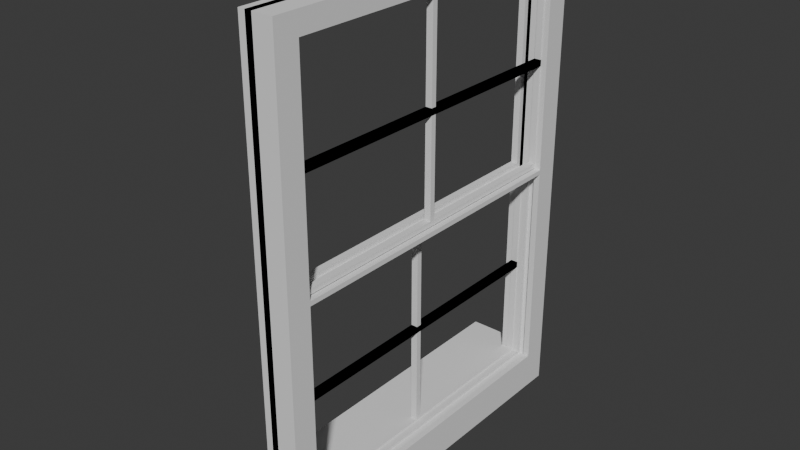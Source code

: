 # Source: Window_cubic.blend  (saved by Blender 4.1.23; exported with 4.5.12 LTS)
import bpy
from mathutils import Matrix  # noqa: F401  (used for matrix-valued properties, if any)

bpy.ops.wm.read_factory_settings(use_empty=True)
scene = bpy.context.scene
scene.name = 'Scene'

# ---- collections
col_collection = bpy.data.collections.new('Collection'); scene.collection.children.link(col_collection)

# ---- world
world_world = bpy.data.worlds.new('World'); scene.world = world_world
world_world.use_nodes = True; world_world.node_tree.nodes.clear()
_N = world_world.node_tree.nodes; _L = world_world.node_tree.links
n0 = _N.new('ShaderNodeOutputWorld'); n0.name = 'World Output'; n0.location = (300, 300)
n1 = _N.new('ShaderNodeBackground'); n1.name = 'Background'; n1.location = (10, 300)
n1.inputs[0].default_value = (0.05088, 0.05088, 0.05088, 1.0)
_L.new(n1.outputs[0], n0.inputs[0])
n0.is_active_output = True
world_world.color = (0.05088, 0.05088, 0.05088)
world_world.use_sun_shadow = False
world_world.sun_shadow_jitter_overblur = 0.0

# ---- meshes
me_cube_001 = bpy.data.meshes.new('Cube.001')
me_cube_001.from_pydata([(-0.06024, -2.911, -0.06024), (-0.06024, -2.911, 0.06024), (-0.06024, 2.911, -0.06024), (-0.06024, 2.911, 0.06024), (0.06024, -2.911, -0.06024), (0.06024, -2.911, 0.06024), (0.06024, 2.911, -0.06024), (0.06024, 2.911, 0.06024), (-0.06024, 3.017, -0.06024), (-0.06024, 3.017, 0.06024), (0.06024, 3.017, -0.06024), (0.06024, 3.017, 0.06024), (-0.06024, 2.911, 1.863), (0.06024, 2.911, 1.863), (-0.06024, 3.017, 1.863), (0.06024, 3.017, 1.863), (-0.06024, 2.911, 1.956), (0.06024, 2.911, 1.956), (-0.06024, 3.017, 1.956), (0.06024, 3.017, 1.956), (-0.06024, 0.0487, 1.863), (0.06024, 0.0487, 1.863), (-0.06024, 0.0487, 1.956), (0.06024, 0.0487, 1.956), (-0.06024, 0.0, 1.863), (0.06024, 0.0, 1.863), (-0.06024, 0.0, 1.956), (0.06024, 0.0, 1.956), (-0.06024, 0.0487, 0.0), (0.06024, 0.0487, 0.0), (-0.06024, 0.0, 0.0), (0.06024, 0.0, 0.0), (-0.06024, 2.911, -0.06024), (-0.06024, 2.911, 0.06024), (-0.06024, -2.911, -0.06024), (-0.06024, -2.911, 0.06024), (0.06024, 2.911, -0.06024), (0.06024, 2.911, 0.06024), (0.06024, -2.911, -0.06024), (0.06024, -2.911, 0.06024), (-0.06024, -3.017, -0.06024), (-0.06024, -3.017, 0.06024), (0.06024, -3.017, -0.06024), (0.06024, -3.017, 0.06024), (-0.06024, -2.911, 1.863), (0.06024, -2.911, 1.863), (-0.06024, -3.017, 1.863), (0.06024, -3.017, 1.863), (-0.06024, -2.911, 1.956), (0.06024, -2.911, 1.956), (-0.06024, -3.017, 1.956), (0.06024, -3.017, 1.956), (-0.06024, -0.0487, 1.863), (0.06024, -0.0487, 1.863), (-0.06024, -0.0487, 1.956), (0.06024, -0.0487, 1.956), (-0.06024, -0.0487, 0.0), (0.06024, -0.0487, 0.0), (-0.06024, -2.911, 0.06024), (-0.06024, -2.911, -0.06024), (-0.06024, 2.911, 0.06024), (-0.06024, 2.911, -0.06024), (0.06024, -2.911, 0.06024), (0.06024, -2.911, -0.06024), (0.06024, 2.911, 0.06024), (0.06024, 2.911, -0.06024), (-0.06024, 3.017, 0.06024), (-0.06024, 3.017, -0.06024), (0.06024, 3.017, 0.06024), (0.06024, 3.017, -0.06024), (-0.06024, 2.911, -1.863), (0.06024, 2.911, -1.863), (-0.06024, 3.017, -1.863), (0.06024, 3.017, -1.863), (-0.06024, 2.911, -1.956), (0.06024, 2.911, -1.956), (-0.06024, 3.017, -1.956), (0.06024, 3.017, -1.956), (-0.06024, 0.0487, -1.863), (0.06024, 0.0487, -1.863), (-0.06024, 0.0487, -1.956), (0.06024, 0.0487, -1.956), (-0.06024, 0.0, -1.863), (0.06024, 0.0, -1.863), (-0.06024, 0.0, -1.956), (0.06024, 0.0, -1.956), (-0.06024, 2.911, 0.06024), (-0.06024, 2.911, -0.06024), (-0.06024, -2.911, 0.06024), (-0.06024, -2.911, -0.06024), (0.06024, 2.911, 0.06024), (0.06024, 2.911, -0.06024), (0.06024, -2.911, 0.06024), (0.06024, -2.911, -0.06024), (-0.06024, -3.017, 0.06024), (-0.06024, -3.017, -0.06024), (0.06024, -3.017, 0.06024), (0.06024, -3.017, -0.06024), (-0.06024, -2.911, -1.863), (0.06024, -2.911, -1.863), (-0.06024, -3.017, -1.863), (0.06024, -3.017, -1.863), (-0.06024, -2.911, -1.956), (0.06024, -2.911, -1.956), (-0.06024, -3.017, -1.956), (0.06024, -3.017, -1.956), (-0.06024, -0.0487, -1.863), (0.06024, -0.0487, -1.863), (-0.06024, -0.0487, -1.956), (0.06024, -0.0487, -1.956)], [], [(0, 1, 3, 2), (3, 7, 13, 12), (6, 7, 5, 4), (4, 5, 1, 0), (2, 6, 4, 0), (7, 3, 1, 5), (8, 9, 11, 10), (2, 3, 9, 8), (7, 6, 10, 11), (6, 2, 8, 10), (13, 15, 19, 17), (7, 11, 15, 13), (11, 9, 14, 15), (9, 3, 12, 14), (16, 17, 19, 18), (16, 12, 20, 22), (14, 12, 16, 18), (15, 14, 18, 19), (21, 23, 27, 25), (17, 16, 22, 23), (13, 17, 23, 21), (12, 13, 21, 20), (24, 25, 27, 26), (21, 25, 31, 29), (22, 20, 24, 26), (23, 22, 26, 27), (28, 29, 31, 30), (20, 21, 29, 28), (24, 20, 28, 30), (25, 24, 30, 31), (32, 34, 35, 33), (35, 44, 45, 39), (38, 36, 37, 39), (36, 32, 33, 37), (34, 32, 36, 38), (39, 37, 33, 35), (40, 42, 43, 41), (34, 40, 41, 35), (39, 43, 42, 38), (38, 42, 40, 34), (45, 49, 51, 47), (39, 45, 47, 43), (43, 47, 46, 41), (41, 46, 44, 35), (48, 50, 51, 49), (48, 54, 52, 44), (46, 50, 48, 44), (47, 51, 50, 46), (53, 25, 27, 55), (49, 55, 54, 48), (45, 53, 55, 49), (44, 52, 53, 45), (53, 57, 31, 25), (54, 26, 24, 52), (55, 27, 26, 54), (56, 30, 31, 57), (52, 56, 57, 53), (24, 30, 56, 52), (58, 60, 61, 59), (61, 70, 71, 65), (64, 62, 63, 65), (62, 58, 59, 63), (60, 58, 62, 64), (65, 63, 59, 61), (66, 68, 69, 67), (60, 66, 67, 61), (65, 69, 68, 64), (64, 68, 66, 60), (71, 75, 77, 73), (65, 71, 73, 69), (69, 73, 72, 67), (67, 72, 70, 61), (74, 76, 77, 75), (74, 80, 78, 70), (72, 76, 74, 70), (73, 77, 76, 72), (79, 83, 85, 81), (75, 81, 80, 74), (71, 79, 81, 75), (70, 78, 79, 71), (82, 84, 85, 83), (79, 29, 31, 83), (80, 84, 82, 78), (81, 85, 84, 80), (78, 28, 29, 79), (82, 30, 28, 78), (83, 31, 30, 82), (86, 87, 89, 88), (89, 93, 99, 98), (92, 93, 91, 90), (90, 91, 87, 86), (88, 92, 90, 86), (93, 89, 87, 91), (94, 95, 97, 96), (88, 89, 95, 94), (93, 92, 96, 97), (92, 88, 94, 96), (99, 101, 105, 103), (93, 97, 101, 99), (97, 95, 100, 101), (95, 89, 98, 100), (102, 103, 105, 104), (102, 98, 106, 108), (100, 98, 102, 104), (101, 100, 104, 105), (107, 109, 85, 83), (103, 102, 108, 109), (99, 103, 109, 107), (98, 99, 107, 106), (107, 83, 31, 57), (108, 106, 82, 84), (109, 108, 84, 85), (106, 107, 57, 56), (82, 106, 56, 30)])
_uv = me_cube_001.uv_layers.new(name='UVMap')
_uv.uv.foreach_set('vector', [0.375, 0.0, 0.625, 0.0, 0.625, 0.25, 0.375, 0.25, 0.875, 0.5, 0.625, 0.5, 0.625, 0.5, 0.875, 0.5, 0.375, 0.5, 0.625, 0.5, 0.625, 0.75, 0.375, 0.75, 0.375, 0.75, 0.625, 0.75, 0.625, 1.0, 0.375, 1.0, 0.125, 0.5, 0.375, 0.5, 0.375, 0.75, 0.125, 0.75, 0.625, 0.5, 0.875, 0.5, 0.875, 0.75, 0.625, 0.75, 0.375, 0.25, 0.625, 0.25, 0.625, 0.5, 0.375, 0.5, 0.375, 0.25, 0.625, 0.25, 0.625, 0.25, 0.375, 0.25, 0.625, 0.5, 0.375, 0.5, 0.375, 0.5, 0.625, 0.5, 0.375, 0.5, 0.125, 0.5, 0.125, 0.5, 0.375, 0.5, 0.625, 0.5, 0.625, 0.5, 0.625, 0.5, 0.625, 0.5, 0.625, 0.5, 0.625, 0.5, 0.625, 0.5, 0.625, 0.5, 0.625, 0.5, 0.625, 0.25, 0.625, 0.25, 0.625, 0.5, 0.625, 0.25, 0.625, 0.25, 0.625, 0.25, 0.625, 0.25, 0.875, 0.5, 0.625, 0.5, 0.625, 0.5, 0.875, 0.5, 0.625, 0.25, 0.625, 0.25, 0.625, 0.25, 0.625, 0.25, 0.625, 0.25, 0.625, 0.25, 0.625, 0.25, 0.625, 0.25, 0.625, 0.5, 0.625, 0.25, 0.625, 0.25, 0.625, 0.5, 0.625, 0.5, 0.625, 0.5, 0.625, 0.5, 0.625, 0.5, 0.625, 0.5, 0.875, 0.5, 0.875, 0.5, 0.625, 0.5, 0.625, 0.5, 0.625, 0.5, 0.625, 0.5, 0.625, 0.5, 0.875, 0.5, 0.625, 0.5, 0.625, 0.5, 0.875, 0.5, 0.875, 0.5, 0.625, 0.5, 0.625, 0.5, 0.875, 0.5, 0.625, 0.5, 0.625, 0.5, 0.625, 0.5, 0.625, 0.5, 0.625, 0.25, 0.625, 0.25, 0.625, 0.25, 0.625, 0.25, 0.625, 0.5, 0.875, 0.5, 0.875, 0.5, 0.625, 0.5, 0.875, 0.5, 0.625, 0.5, 0.625, 0.5, 0.875, 0.5, 0.875, 0.5, 0.625, 0.5, 0.625, 0.5, 0.875, 0.5, 0.625, 0.25, 0.625, 0.25, 0.625, 0.25, 0.625, 0.25, 0.625, 0.5, 0.875, 0.5, 0.875, 0.5, 0.625, 0.5, 0.375, 0.0, 0.375, 0.25, 0.625, 0.25, 0.625, 0.0, 0.875, 0.5, 0.875, 0.5, 0.625, 0.5, 0.625, 0.5, 0.375, 0.5, 0.375, 0.75, 0.625, 0.75, 0.625, 0.5, 0.375, 0.75, 0.375, 1.0, 0.625, 1.0, 0.625, 0.75, 0.125, 0.5, 0.125, 0.75, 0.375, 0.75, 0.375, 0.5, 0.625, 0.5, 0.625, 0.75, 0.875, 0.75, 0.875, 0.5, 0.375, 0.25, 0.375, 0.5, 0.625, 0.5, 0.625, 0.25, 0.375, 0.25, 0.375, 0.25, 0.625, 0.25, 0.625, 0.25, 0.625, 0.5, 0.625, 0.5, 0.375, 0.5, 0.375, 0.5, 0.375, 0.5, 0.375, 0.5, 0.125, 0.5, 0.125, 0.5, 0.625, 0.5, 0.625, 0.5, 0.625, 0.5, 0.625, 0.5, 0.625, 0.5, 0.625, 0.5, 0.625, 0.5, 0.625, 0.5, 0.625, 0.5, 0.625, 0.5, 0.625, 0.25, 0.625, 0.25, 0.625, 0.25, 0.625, 0.25, 0.625, 0.25, 0.625, 0.25, 0.875, 0.5, 0.875, 0.5, 0.625, 0.5, 0.625, 0.5, 0.625, 0.25, 0.625, 0.25, 0.625, 0.25, 0.625, 0.25, 0.625, 0.25, 0.625, 0.25, 0.625, 0.25, 0.625, 0.25, 0.625, 0.5, 0.625, 0.5, 0.625, 0.25, 0.625, 0.25, 0.625, 0.5, 0.625, 0.5, 0.625, 0.5, 0.625, 0.5, 0.625, 0.5, 0.625, 0.5, 0.875, 0.5, 0.875, 0.5, 0.625, 0.5, 0.625, 0.5, 0.625, 0.5, 0.625, 0.5, 0.875, 0.5, 0.875, 0.5, 0.625, 0.5, 0.625, 0.5, 0.625, 0.5, 0.625, 0.5, 0.625, 0.5, 0.625, 0.5, 0.625, 0.25, 0.625, 0.25, 0.625, 0.25, 0.625, 0.25, 0.625, 0.5, 0.625, 0.5, 0.875, 0.5, 0.875, 0.5, 0.875, 0.5, 0.875, 0.5, 0.625, 0.5, 0.625, 0.5, 0.875, 0.5, 0.875, 0.5, 0.625, 0.5, 0.625, 0.5, 0.625, 0.25, 0.625, 0.25, 0.625, 0.25, 0.625, 0.25, 0.375, 0.0, 0.375, 0.25, 0.625, 0.25, 0.625, 0.0, 0.875, 0.5, 0.875, 0.5, 0.625, 0.5, 0.625, 0.5, 0.375, 0.5, 0.375, 0.75, 0.625, 0.75, 0.625, 0.5, 0.375, 0.75, 0.375, 1.0, 0.625, 1.0, 0.625, 0.75, 0.125, 0.5, 0.125, 0.75, 0.375, 0.75, 0.375, 0.5, 0.625, 0.5, 0.625, 0.75, 0.875, 0.75, 0.875, 0.5, 0.375, 0.25, 0.375, 0.5, 0.625, 0.5, 0.625, 0.25, 0.375, 0.25, 0.375, 0.25, 0.625, 0.25, 0.625, 0.25, 0.625, 0.5, 0.625, 0.5, 0.375, 0.5, 0.375, 0.5, 0.375, 0.5, 0.375, 0.5, 0.125, 0.5, 0.125, 0.5, 0.625, 0.5, 0.625, 0.5, 0.625, 0.5, 0.625, 0.5, 0.625, 0.5, 0.625, 0.5, 0.625, 0.5, 0.625, 0.5, 0.625, 0.5, 0.625, 0.5, 0.625, 0.25, 0.625, 0.25, 0.625, 0.25, 0.625, 0.25, 0.625, 0.25, 0.625, 0.25, 0.875, 0.5, 0.875, 0.5, 0.625, 0.5, 0.625, 0.5, 0.625, 0.25, 0.625, 0.25, 0.625, 0.25, 0.625, 0.25, 0.625, 0.25, 0.625, 0.25, 0.625, 0.25, 0.625, 0.25, 0.625, 0.5, 0.625, 0.5, 0.625, 0.25, 0.625, 0.25, 0.625, 0.5, 0.625, 0.5, 0.625, 0.5, 0.625, 0.5, 0.625, 0.5, 0.625, 0.5, 0.875, 0.5, 0.875, 0.5, 0.625, 0.5, 0.625, 0.5, 0.625, 0.5, 0.625, 0.5, 0.875, 0.5, 0.875, 0.5, 0.625, 0.5, 0.625, 0.5, 0.875, 0.5, 0.875, 0.5, 0.625, 0.5, 0.625, 0.5, 0.625, 0.5, 0.625, 0.5, 0.625, 0.5, 0.625, 0.5, 0.625, 0.25, 0.625, 0.25, 0.625, 0.25, 0.625, 0.25, 0.625, 0.5, 0.625, 0.5, 0.875, 0.5, 0.875, 0.5, 0.875, 0.5, 0.875, 0.5, 0.625, 0.5, 0.625, 0.5, 0.625, 0.25, 0.625, 0.25, 0.625, 0.25, 0.625, 0.25, 0.625, 0.5, 0.625, 0.5, 0.875, 0.5, 0.875, 0.5, 0.375, 0.0, 0.625, 0.0, 0.625, 0.25, 0.375, 0.25, 0.875, 0.5, 0.625, 0.5, 0.625, 0.5, 0.875, 0.5, 0.375, 0.5, 0.625, 0.5, 0.625, 0.75, 0.375, 0.75, 0.375, 0.75, 0.625, 0.75, 0.625, 1.0, 0.375, 1.0, 0.125, 0.5, 0.375, 0.5, 0.375, 0.75, 0.125, 0.75, 0.625, 0.5, 0.875, 0.5, 0.875, 0.75, 0.625, 0.75, 0.375, 0.25, 0.625, 0.25, 0.625, 0.5, 0.375, 0.5, 0.375, 0.25, 0.625, 0.25, 0.625, 0.25, 0.375, 0.25, 0.625, 0.5, 0.375, 0.5, 0.375, 0.5, 0.625, 0.5, 0.375, 0.5, 0.125, 0.5, 0.125, 0.5, 0.375, 0.5, 0.625, 0.5, 0.625, 0.5, 0.625, 0.5, 0.625, 0.5, 0.625, 0.5, 0.625, 0.5, 0.625, 0.5, 0.625, 0.5, 0.625, 0.5, 0.625, 0.25, 0.625, 0.25, 0.625, 0.5, 0.625, 0.25, 0.625, 0.25, 0.625, 0.25, 0.625, 0.25, 0.875, 0.5, 0.625, 0.5, 0.625, 0.5, 0.875, 0.5, 0.625, 0.25, 0.625, 0.25, 0.625, 0.25, 0.625, 0.25, 0.625, 0.25, 0.625, 0.25, 0.625, 0.25, 0.625, 0.25, 0.625, 0.5, 0.625, 0.25, 0.625, 0.25, 0.625, 0.5, 0.625, 0.5, 0.625, 0.5, 0.625, 0.5, 0.625, 0.5, 0.625, 0.5, 0.875, 0.5, 0.875, 0.5, 0.625, 0.5, 0.625, 0.5, 0.625, 0.5, 0.625, 0.5, 0.625, 0.5, 0.875, 0.5, 0.625, 0.5, 0.625, 0.5, 0.875, 0.5, 0.625, 0.5, 0.625, 0.5, 0.625, 0.5, 0.625, 0.5, 0.625, 0.25, 0.625, 0.25, 0.625, 0.25, 0.625, 0.25, 0.625, 0.5, 0.875, 0.5, 0.875, 0.5, 0.625, 0.5, 0.875, 0.5, 0.625, 0.5, 0.625, 0.5, 0.875, 0.5, 0.625, 0.25, 0.625, 0.25, 0.625, 0.25, 0.625, 0.25])
me_cube_001.update()
me_cube_002 = bpy.data.meshes.new('Cube.002')
me_cube_002.from_pydata([(-0.06086, 0.09229, -1.896), (-0.06086, 0.09229, 1.955), (-0.06086, -0.2514, -1.896), (-0.06086, -0.2514, 1.955), (0.06086, 0.09229, -1.896), (0.06086, 0.09229, 1.955), (0.06086, -0.2514, -1.896), (0.06086, -0.2514, 1.955), (0.1832, 0.09229, -1.896), (0.1832, 0.09229, 1.955), (0.1832, -0.2514, -1.896), (0.1832, -0.2514, 1.955), (0.06086, 0.1825, -1.896), (0.06086, 0.1825, 1.955), (0.1832, 0.1825, -1.896), (0.1832, 0.1825, 1.955), (0.06086, 0.09229, -1.896), (0.06086, 0.09229, 1.955), (0.06086, -0.2514, -1.896), (0.06086, -0.2514, 1.955), (-0.06086, 0.09229, -1.896), (-0.06086, 0.09229, 1.955), (-0.06086, -0.2514, -1.896), (-0.06086, -0.2514, 1.955), (-0.1832, 0.09229, -1.896), (-0.1832, 0.09229, 1.955), (-0.1832, -0.2514, -1.896), (-0.1832, -0.2514, 1.955), (-0.06086, 0.1825, -1.896), (-0.06086, 0.1825, 1.955), (-0.1832, 0.1825, -1.896), (-0.1832, 0.1825, 1.955), (0.3178, 0.09229, -1.896), (0.3178, 0.09229, 1.955), (0.3178, -0.2514, -1.896), (0.3178, -0.2514, 1.955), (0.4312, 0.09229, -1.896), (0.4312, 0.09229, 1.955), (0.4312, -0.2514, -1.896), (0.4312, -0.2514, 1.955), (0.3178, 0.1844, -1.896), (0.3178, 0.1844, 1.955), (0.4312, 0.1844, -1.896), (0.4312, 0.1844, 1.955), (-0.06086, 0.09229, 2.04), (-0.06086, -0.2514, 2.04), (0.06086, 0.09229, 2.04), (0.06086, -0.2514, 2.04), (0.1832, 0.09229, 2.04), (0.1832, -0.2514, 2.04), (0.06086, 0.1825, 2.04), (0.1832, 0.1825, 2.04), (0.06086, 0.09229, 2.04), (0.06086, -0.2514, 2.04), (-0.06086, 0.09229, 2.04), (-0.06086, -0.2514, 2.04), (-0.1832, 0.09229, 2.04), (-0.1832, -0.2514, 2.04), (-0.06086, 0.1825, 2.04), (-0.1832, 0.1825, 2.04), (0.3178, 0.09229, 2.04), (0.3178, -0.2514, 2.04), (0.4312, 0.09229, 2.04), (0.4312, -0.2514, 2.04), (0.3178, 0.1844, 2.04), (0.4312, 0.1844, 2.04), (-0.06086, 0.09229, 5.897), (-0.06086, -0.2514, 5.897), (0.06086, 0.09229, 5.897), (0.06086, -0.2514, 5.897), (0.1832, 0.09229, 5.897), (0.1832, -0.2514, 5.897), (0.06086, 0.1825, 5.897), (0.1832, 0.1825, 5.897), (0.06086, 0.09229, 5.897), (0.06086, -0.2514, 5.897), (-0.06086, 0.09229, 5.897), (-0.06086, -0.2514, 5.897), (-0.1832, 0.09229, 5.897), (-0.1832, -0.2514, 5.897), (-0.06086, 0.1825, 5.897), (-0.1832, 0.1825, 5.897), (0.3178, 0.09229, 5.897), (0.3178, -0.2514, 5.897), (0.4312, 0.09229, 5.897), (0.4312, -0.2514, 5.897), (0.3178, 0.1844, 5.897), (0.4312, 0.1844, 5.897), (0.06086, 3.111, 1.955), (0.1832, 3.111, 1.955), (0.06086, 3.111, 2.04), (0.1832, 3.111, 2.04), (0.3178, 3.111, 1.955), (0.4312, 3.111, 1.955), (0.3178, 3.111, 2.04), (0.4312, 3.111, 2.04), (-0.06086, 3.111, 1.955), (-0.1832, 3.111, 1.955), (-0.06086, 3.111, 2.04), (-0.1832, 3.111, 2.04), (-0.06086, 0.09229, 5.96), (-0.06086, -0.2514, 5.96), (0.06086, 0.09229, 5.96), (0.06086, -0.2514, 5.96), (0.1832, 0.09229, 5.96), (0.1832, -0.2514, 5.96), (0.06086, 0.1825, 5.96), (0.1832, 0.1825, 5.96), (0.06086, 0.09229, 5.96), (0.06086, -0.2514, 5.96), (-0.06086, 0.09229, 5.96), (-0.06086, -0.2514, 5.96), (-0.1832, 0.09229, 5.96), (-0.1832, -0.2514, 5.96), (-0.06086, 0.1825, 5.96), (-0.1832, 0.1825, 5.96), (0.3178, 0.09229, 5.96), (0.3178, -0.2514, 5.96), (0.4312, 0.09229, 5.96), (0.4312, -0.2514, 5.96), (0.3178, 0.1844, 5.96), (0.4312, 0.1844, 5.96), (-0.06086, 0.09229, 6.268), (-0.06086, -0.2514, 6.268), (0.06086, 0.09229, 6.268), (0.06086, -0.2514, 6.268), (0.1832, 0.09229, 6.268), (0.1832, -0.2514, 6.268), (0.1832, 3.111, 5.897), (0.06086, 3.111, 5.897), (0.06086, 0.09229, 6.268), (0.06086, -0.2514, 6.268), (-0.06086, 0.09229, 6.268), (-0.06086, -0.2514, 6.268), (-0.1832, 0.09229, 6.268), (-0.1832, -0.2514, 6.268), (0.4312, 3.111, 5.96), (0.3178, 3.111, 5.96), (0.3178, 0.09229, 6.268), (0.3178, -0.2514, 6.268), (0.4312, 0.09229, 6.268), (0.4312, -0.2514, 6.268), (0.4312, 3.111, 5.897), (0.3178, 3.111, 5.897), (-0.06086, 3.111, 5.96), (0.06086, 3.111, 5.96), (0.1832, 3.111, 5.96), (0.06086, 3.111, 5.96), (0.1832, 3.111, 5.96), (0.06086, 3.111, 5.96), (-0.06086, 3.111, 5.96), (-0.1832, 3.111, 5.96), (-0.06086, 3.111, 5.96), (-0.1832, 3.111, 5.96), (0.3178, 3.111, 5.96), (0.4312, 3.111, 5.96), (0.3178, 3.111, 5.96), (0.4312, 3.111, 5.96), (-0.06086, 3.111, 6.268), (0.06086, 3.111, 6.268), (0.1832, 3.111, 6.268), (0.06086, 3.111, 6.268), (0.1832, 3.111, 6.268), (0.06086, 3.111, 6.268), (-0.06086, 3.111, 6.268), (-0.1832, 3.111, 6.268), (-0.06086, 3.111, 6.268), (-0.1832, 3.111, 6.268), (0.3178, 3.111, 6.268), (0.4312, 3.111, 6.268), (0.3178, 3.111, 6.268), (0.4312, 3.111, 6.268), (-0.06086, 3.111, 5.897), (-0.1832, 3.111, 5.897), (0.06086, 3.111, 5.96), (0.1832, 3.111, 5.96), (-0.06086, 3.111, 5.96), (-0.1832, 3.111, 5.96), (-0.06086, 0.09229, -1.955), (-0.06086, -0.2514, -1.955), (0.06086, 0.09229, -1.955), (0.06086, -0.2514, -1.955), (0.1832, 0.09229, -1.955), (0.1832, -0.2514, -1.955), (0.06086, 0.1825, -1.955), (0.1832, 0.1825, -1.955), (0.06086, 0.09229, -1.955), (0.06086, -0.2514, -1.955), (-0.06086, 0.09229, -1.955), (-0.06086, -0.2514, -1.955), (-0.1832, 0.09229, -1.955), (-0.1832, -0.2514, -1.955), (-0.06086, 0.1825, -1.955), (-0.1832, 0.1825, -1.955), (0.3178, 0.09229, -1.955), (0.3178, -0.2514, -1.955), (0.4312, 0.09229, -1.955), (0.4312, -0.2514, -1.955), (0.3178, 0.1844, -1.955), (0.4312, 0.1844, -1.955), (-0.06086, 0.09229, -2.037), (-0.06086, -0.2514, -2.037), (0.06086, 0.09229, -2.037), (0.06086, -0.2514, -2.037), (0.1832, 0.09229, -2.037), (0.1832, -0.2514, -2.037), (0.06086, 0.1825, -2.037), (0.1832, 0.1825, -2.037), (0.06086, 0.09229, -2.037), (0.06086, -0.2514, -2.037), (-0.06086, 0.09229, -2.037), (-0.06086, -0.2514, -2.037), (-0.1832, 0.09229, -2.037), (-0.1832, -0.2514, -2.037), (-0.06086, 0.1825, -2.037), (-0.1832, 0.1825, -2.037), (0.3178, 0.09229, -2.037), (0.3178, -0.2514, -2.037), (0.4312, 0.09229, -2.037), (0.4312, -0.2514, -2.037), (0.3178, 0.1844, -2.037), (0.4312, 0.1844, -2.037), (-0.06086, 0.09229, -2.581), (-0.06086, -0.2514, -2.581), (0.06086, 0.09229, -2.581), (0.06086, -0.2514, -2.581), (0.1832, 0.09229, -2.581), (0.1832, -0.2514, -2.581), (0.4312, 3.111, -1.896), (0.3178, 3.111, -1.896), (0.06086, 0.09229, -2.581), (0.06086, -0.2514, -2.581), (-0.06086, 0.09229, -2.581), (-0.06086, -0.2514, -2.581), (-0.1832, 0.09229, -2.581), (-0.1832, -0.2514, -2.581), (-0.1832, 3.111, -1.896), (-0.06086, 3.111, -1.896), (0.3178, 0.09229, -2.581), (0.3178, -0.2514, -2.581), (0.4312, 0.09229, -2.581), (0.4312, -0.2514, -2.581), (0.1832, 3.111, -1.896), (0.06086, 3.111, -1.896), (-0.06086, 3.111, -2.037), (0.06086, 3.111, -2.037), (0.1832, 3.111, -2.037), (0.06086, 3.111, -2.037), (0.1832, 3.111, -2.037), (0.06086, 3.111, -2.037), (-0.06086, 3.111, -2.037), (-0.1832, 3.111, -2.037), (-0.06086, 3.111, -2.037), (-0.1832, 3.111, -2.037), (0.3178, 3.111, -2.037), (0.4312, 3.111, -2.037), (0.3178, 3.111, -2.037), (0.4312, 3.111, -2.037), (-0.06086, 3.111, -2.581), (0.06086, 3.111, -2.581), (0.1832, 3.111, -2.581), (0.06086, 3.111, -1.955), (0.1832, 3.111, -1.955), (0.06086, 3.111, -2.581), (-0.06086, 3.111, -2.581), (-0.1832, 3.111, -2.581), (0.06086, 3.111, -1.955), (0.1832, 3.111, -1.955), (0.3178, 3.111, -2.581), (0.4312, 3.111, -2.581), (0.06086, 3.111, -1.955), (-0.06086, 3.111, -1.955), (0.06086, 3.111, -1.955), (0.1832, 3.111, -1.955), (-0.06086, 3.111, -1.955), (-0.1832, 3.111, -1.955), (0.3178, 3.111, -1.955), (0.4312, 3.111, -1.955), (-0.06086, 3.111, -2.037), (0.06086, 3.111, -2.037), (0.1832, 3.111, -2.037), (0.06086, 3.111, -2.037), (0.1832, 3.111, -2.037), (0.06086, 3.111, -2.037), (-0.06086, 3.111, -2.037), (-0.1832, 3.111, -2.037), (-0.06086, 3.111, -2.037), (-0.1832, 3.111, -2.037), (0.3178, 3.111, -2.037), (0.4312, 3.111, -2.037), (0.3178, 3.111, -2.037), (0.4312, 3.111, -2.037), (-0.06086, 3.111, -2.581), (0.06086, 3.111, -2.581), (0.1832, 3.111, -2.581), (0.06086, 3.111, -2.581), (0.1832, 3.111, -2.581), (0.06086, 3.111, -2.581), (-0.06086, 3.111, -2.581), (-0.1832, 3.111, -2.581), (-0.06086, 3.111, -2.581), (-0.1832, 3.111, -2.581), (0.3178, 3.111, -2.581), (0.4312, 3.111, -2.581), (0.3178, 3.111, -2.581), (0.4312, 3.111, -2.581), (-0.06086, 3.111, -1.955), (-0.1832, 3.111, -1.955), (-0.06086, 3.111, -1.955), (-0.1832, 3.111, -1.955), (0.3178, 3.111, -1.955), (0.4312, 3.111, -1.955), (0.3178, 3.111, -1.955), (0.4312, 3.111, -1.955), (-0.06086, 3.111, -2.037), (0.06086, 3.111, -2.037), (0.1832, 3.111, -2.037), (0.06086, 3.111, -2.037), (0.1832, 3.111, -2.037), (0.06086, 3.111, -2.037), (-0.06086, 3.111, -2.037), (-0.1832, 3.111, -2.037), (-0.06086, 3.111, -2.037), (-0.1832, 3.111, -2.037), (0.3178, 3.111, -2.037), (0.4312, 3.111, -2.037), (0.3178, 3.111, -2.037), (0.4312, 3.111, -2.037), (-1.144, -0.2514, -2.037), (-1.144, -0.2514, -1.955), (-1.144, 0.09229, -1.955), (-1.144, 0.09229, -2.037), (-1.144, 3.111, -1.955), (-1.144, 3.111, -2.037)], [], [(0, 1, 3, 2), (2, 3, 7, 6), (25, 31, 59, 56), (4, 5, 1, 0), (8, 14, 185, 182), (21, 17, 52, 54), (9, 8, 32, 33), (6, 7, 11, 10), (26, 22, 189, 191), (20, 28, 192, 188), (13, 12, 14, 15), (8, 9, 15, 14), (5, 4, 12, 13), (3, 1, 44, 45), (16, 18, 19, 17), (18, 22, 23, 19), (9, 33, 60, 48), (20, 16, 17, 21), (16, 20, 188, 186), (43, 65, 95, 93), (26, 24, 25, 27), (22, 26, 27, 23), (257, 256, 290, 291), (32, 8, 182, 194), (29, 31, 30, 28), (24, 30, 31, 25), (21, 29, 28, 20), (23, 27, 57, 55), (33, 32, 40, 41), (30, 24, 190, 193), (17, 19, 53, 52), (10, 11, 35, 34), (38, 39, 37, 36), (0, 2, 179, 178), (13, 15, 89, 88), (34, 35, 39, 38), (41, 40, 42, 43), (260, 268, 302, 294), (37, 39, 63, 62), (36, 37, 43, 42), (44, 46, 68, 66), (63, 61, 83, 85), (52, 53, 75, 74), (59, 58, 80, 81), (46, 50, 72, 68), (55, 57, 79, 77), (47, 45, 67, 69), (62, 63, 85, 84), (51, 48, 70, 73), (11, 7, 47, 49), (33, 41, 64, 60), (29, 21, 54, 58), (19, 23, 55, 53), (1, 5, 46, 44), (35, 11, 49, 61), (15, 9, 48, 51), (39, 35, 61, 63), (5, 13, 50, 46), (43, 37, 62, 65), (7, 3, 45, 47), (27, 25, 56, 57), (29, 58, 98, 96), (79, 78, 112, 113), (70, 82, 116, 104), (71, 69, 103, 105), (87, 84, 118, 121), (76, 74, 108, 110), (82, 86, 120, 116), (80, 76, 110, 114), (120, 86, 143, 137), (75, 77, 111, 109), (56, 59, 81, 78), (53, 55, 77, 75), (64, 65, 87, 86), (58, 54, 76, 80), (60, 64, 86, 82), (54, 52, 74, 76), (65, 62, 84, 87), (49, 47, 69, 71), (48, 60, 82, 70), (57, 56, 78, 79), (50, 51, 73, 72), (61, 49, 71, 83), (45, 44, 66, 67), (88, 89, 91, 90), (15, 51, 91, 89), (50, 13, 88, 90), (51, 50, 90, 91), (92, 93, 95, 94), (41, 43, 93, 92), (65, 64, 94, 95), (64, 41, 92, 94), (97, 96, 98, 99), (58, 59, 99, 98), (59, 31, 97, 99), (31, 29, 96, 97), (105, 103, 125, 127), (104, 116, 154, 146), (121, 118, 155, 157), (138, 126, 160, 168), (110, 108, 149, 150), (122, 100, 144, 158), (109, 111, 133, 131), (130, 132, 164, 163), (116, 120, 156, 154), (73, 107, 175, 128), (83, 71, 105, 117), (67, 66, 100, 101), (73, 70, 104, 107), (84, 85, 119, 118), (69, 67, 101, 103), (77, 79, 113, 111), (68, 72, 106, 102), (72, 73, 128, 129), (74, 75, 109, 108), (85, 83, 117, 119), (66, 68, 102, 100), (78, 81, 115, 112), (125, 124, 126, 127), (125, 123, 122, 124), (134, 112, 151, 165), (133, 135, 134, 132), (133, 132, 130, 131), (126, 124, 159, 160), (127, 126, 138, 139), (139, 138, 140, 141), (114, 110, 150, 152), (118, 140, 169, 155), (113, 112, 134, 135), (120, 121, 157, 156), (117, 105, 127, 139), (101, 100, 122, 123), (112, 115, 153, 151), (118, 119, 141, 140), (103, 101, 123, 125), (111, 113, 135, 133), (100, 102, 145, 144), (108, 130, 163, 149), (108, 109, 131, 130), (119, 117, 139, 141), (157, 155, 169, 171), (150, 149, 163, 164), (154, 156, 170, 168), (152, 150, 164, 166), (156, 157, 171, 170), (151, 153, 167, 165), (144, 145, 159, 158), (160, 159, 161, 162), (165, 167, 166, 164), (169, 168, 170, 171), (146, 154, 168, 160), (147, 148, 162, 161), (148, 146, 160, 162), (145, 147, 161, 159), (153, 152, 166, 167), (106, 107, 148, 147), (132, 134, 165, 164), (107, 104, 146, 148), (140, 138, 168, 169), (102, 106, 147, 145), (115, 114, 152, 153), (124, 122, 158, 159), (143, 142, 136, 137), (121, 120, 137, 136), (87, 121, 136, 142), (86, 87, 142, 143), (129, 128, 175, 174), (173, 172, 176, 177), (115, 81, 173, 177), (114, 115, 177, 176), (106, 72, 129, 174), (81, 80, 172, 173), (80, 114, 176, 172), (107, 106, 174, 175), (187, 186, 208, 209), (212, 215, 323, 321), (182, 185, 262, 267), (179, 181, 203, 201), (197, 196, 218, 219), (194, 182, 267, 310), (191, 189, 211, 213), (178, 179, 201, 200), (183, 195, 217, 205), (40, 32, 194, 198), (22, 18, 187, 189), (4, 0, 178, 180), (10, 34, 195, 183), (12, 4, 180, 184), (6, 10, 183, 181), (34, 38, 197, 195), (36, 42, 199, 196), (2, 6, 181, 179), (24, 26, 191, 190), (38, 36, 196, 197), (18, 16, 186, 187), (254, 246, 280, 288), (214, 215, 253, 252), (217, 219, 241, 239), (209, 208, 230, 231), (206, 202, 245, 247), (238, 240, 269, 268), (201, 203, 225, 223), (219, 218, 240, 241), (234, 232, 264, 265), (213, 211, 233, 235), (195, 197, 219, 217), (215, 214, 322, 323), (185, 184, 266, 262), (189, 187, 209, 211), (218, 196, 311, 325), (200, 202, 315, 314), (188, 192, 308, 306), (181, 183, 205, 203), (221, 218, 325, 327), (193, 190, 307, 309), (216, 220, 326, 324), (190, 191, 329, 330), (192, 193, 309, 308), (223, 225, 224, 222), (204, 207, 248, 246), (224, 225, 227, 226), (231, 230, 232, 233), (212, 234, 265, 251), (232, 234, 235, 233), (226, 227, 239, 238), (238, 239, 241, 240), (207, 206, 247, 248), (200, 222, 258, 244), (211, 209, 231, 233), (216, 204, 246, 254), (240, 218, 255, 269), (218, 221, 257, 255), (203, 205, 227, 225), (226, 238, 268, 260), (208, 210, 250, 249), (224, 226, 260, 259), (212, 213, 235, 234), (232, 230, 263, 264), (205, 217, 239, 227), (200, 201, 223, 222), (250, 252, 286, 284), (42, 40, 229, 228), (192, 28, 237, 274), (251, 265, 299, 285), (184, 185, 273, 272), (253, 251, 285, 287), (244, 258, 292, 278), (252, 253, 287, 286), (265, 264, 298, 299), (263, 249, 283, 297), (264, 263, 297, 298), (185, 14, 242, 273), (249, 250, 284, 283), (199, 42, 228, 277), (193, 192, 274, 275), (222, 224, 259, 258), (202, 200, 244, 245), (215, 212, 251, 253), (221, 220, 256, 257), (230, 208, 249, 263), (210, 214, 252, 250), (220, 216, 254, 256), (242, 243, 272, 273), (228, 229, 276, 277), (237, 236, 275, 274), (279, 278, 292, 293), (286, 287, 301, 300), (281, 279, 293, 295), (280, 282, 296, 294), (293, 294, 296, 295), (298, 300, 301, 299), (302, 303, 305, 304), (287, 285, 299, 301), (291, 290, 304, 305), (284, 286, 300, 298), (290, 288, 302, 304), (283, 284, 298, 297), (289, 291, 305, 303), (288, 280, 294, 302), (282, 281, 295, 296), (14, 12, 243, 242), (268, 269, 303, 302), (256, 254, 288, 290), (28, 30, 236, 237), (245, 244, 278, 279), (255, 257, 291, 289), (269, 255, 289, 303), (198, 199, 277, 276), (258, 259, 293, 292), (248, 247, 281, 282), (30, 193, 275, 236), (259, 260, 294, 293), (246, 248, 282, 280), (40, 198, 276, 229), (247, 245, 279, 281), (12, 184, 272, 243), (308, 309, 323, 322), (266, 270, 315, 317), (267, 262, 318, 316), (270, 271, 314, 315), (309, 307, 321, 323), (313, 312, 326, 327), (306, 308, 322, 320), (312, 310, 324, 326), (261, 306, 320, 319), (311, 313, 327, 325), (310, 267, 316, 324), (262, 266, 317, 318), (184, 180, 270, 266), (214, 210, 320, 322), (206, 207, 318, 317), (204, 216, 324, 316), (207, 204, 316, 318), (178, 200, 314, 271), (199, 198, 312, 313), (202, 206, 317, 315), (186, 188, 306, 261), (198, 194, 310, 312), (208, 186, 261, 319), (196, 199, 313, 311), (212, 321, 333, 331), (220, 221, 327, 326), (180, 178, 271, 270), (210, 208, 319, 320), (330, 329, 328, 331), (330, 331, 333, 332), (213, 212, 331, 328), (307, 190, 330, 332), (191, 213, 328, 329), (321, 307, 332, 333)])
_uv = me_cube_002.uv_layers.new(name='UVMap')
_uv.uv.foreach_set('vector', [0.375, 0.0, 0.625, 0.0, 0.625, 0.25, 0.375, 0.25, 0.375, 0.25, 0.625, 0.25, 0.625, 0.5, 0.375, 0.5, 0.625, 0.75, 0.625, 0.75, 0.625, 0.75, 0.625, 0.75, 0.375, 0.75, 0.625, 0.75, 0.625, 1.0, 0.375, 1.0, 0.375, 0.75, 0.375, 0.75, 0.375, 0.75, 0.375, 0.75, 0.625, 0.75, 0.625, 1.0, 0.625, 1.0, 0.625, 0.75, 0.625, 0.75, 0.375, 0.75, 0.375, 0.75, 0.625, 0.75, 0.375, 0.5, 0.625, 0.5, 0.625, 0.5, 0.375, 0.5, 0.375, 0.5, 0.375, 0.5, 0.375, 0.5, 0.375, 0.5, 0.375, 0.75, 0.375, 0.75, 0.375, 0.75, 0.375, 0.75, 0.625, 0.75, 0.375, 0.75, 0.375, 0.75, 0.625, 0.75, 0.375, 0.75, 0.625, 0.75, 0.625, 0.75, 0.375, 0.75, 0.625, 0.75, 0.375, 0.75, 0.375, 0.75, 0.625, 0.75, 0.625, 0.25, 0.625, 0.0, 0.625, 0.0, 0.625, 0.25, 0.375, 0.0, 0.375, 0.25, 0.625, 0.25, 0.625, 0.0, 0.375, 0.25, 0.375, 0.5, 0.625, 0.5, 0.625, 0.25, 0.625, 0.75, 0.625, 0.75, 0.625, 0.75, 0.625, 0.75, 0.375, 0.75, 0.375, 1.0, 0.625, 1.0, 0.625, 0.75, 0.375, 1.0, 0.375, 0.75, 0.375, 0.75, 0.375, 1.0, 0.625, 0.75, 0.625, 0.75, 0.625, 0.75, 0.625, 0.75, 0.375, 0.5, 0.375, 0.75, 0.625, 0.75, 0.625, 0.5, 0.375, 0.5, 0.375, 0.5, 0.625, 0.5, 0.625, 0.5, 0.375, 0.75, 0.375, 0.75, 0.375, 0.75, 0.375, 0.75, 0.375, 0.75, 0.375, 0.75, 0.375, 0.75, 0.375, 0.75, 0.625, 0.75, 0.625, 0.75, 0.375, 0.75, 0.375, 0.75, 0.375, 0.75, 0.375, 0.75, 0.625, 0.75, 0.625, 0.75, 0.625, 0.75, 0.625, 0.75, 0.375, 0.75, 0.375, 0.75, 0.625, 0.5, 0.625, 0.5, 0.625, 0.5, 0.625, 0.5, 0.625, 0.75, 0.375, 0.75, 0.375, 0.75, 0.625, 0.75, 0.375, 0.75, 0.375, 0.75, 0.375, 0.75, 0.375, 0.75, 0.625, 0.0, 0.625, 0.25, 0.625, 0.25, 0.625, 0.0, 0.375, 0.5, 0.625, 0.5, 0.625, 0.5, 0.375, 0.5, 0.375, 0.5, 0.625, 0.5, 0.625, 0.75, 0.375, 0.75, 0.375, 0.0, 0.375, 0.25, 0.375, 0.25, 0.375, 0.0, 0.625, 0.75, 0.625, 0.75, 0.625, 0.75, 0.625, 0.75, 0.375, 0.5, 0.625, 0.5, 0.625, 0.5, 0.375, 0.5, 0.625, 0.75, 0.375, 0.75, 0.375, 0.75, 0.625, 0.75, 0.375, 0.75, 0.375, 0.75, 0.375, 0.75, 0.375, 0.75, 0.625, 0.75, 0.625, 0.5, 0.625, 0.5, 0.625, 0.75, 0.375, 0.75, 0.625, 0.75, 0.625, 0.75, 0.375, 0.75, 0.625, 1.0, 0.625, 0.75, 0.625, 0.75, 0.625, 1.0, 0.625, 0.5, 0.625, 0.5, 0.625, 0.5, 0.625, 0.5, 0.625, 0.0, 0.625, 0.25, 0.625, 0.25, 0.625, 0.0, 0.625, 0.75, 0.625, 0.75, 0.625, 0.75, 0.625, 0.75, 0.625, 0.75, 0.625, 0.75, 0.625, 0.75, 0.625, 0.75, 0.625, 0.5, 0.625, 0.5, 0.625, 0.5, 0.625, 0.5, 0.625, 0.5, 0.625, 0.25, 0.625, 0.25, 0.625, 0.5, 0.625, 0.75, 0.625, 0.5, 0.625, 0.5, 0.625, 0.75, 0.625, 0.75, 0.625, 0.75, 0.625, 0.75, 0.625, 0.75, 0.625, 0.5, 0.625, 0.5, 0.625, 0.5, 0.625, 0.5, 0.625, 0.75, 0.625, 0.75, 0.625, 0.75, 0.625, 0.75, 0.625, 0.75, 0.625, 0.75, 0.625, 0.75, 0.625, 0.75, 0.625, 0.25, 0.625, 0.5, 0.625, 0.5, 0.625, 0.25, 0.625, 1.0, 0.625, 0.75, 0.625, 0.75, 0.625, 1.0, 0.625, 0.5, 0.625, 0.5, 0.625, 0.5, 0.625, 0.5, 0.625, 0.75, 0.625, 0.75, 0.625, 0.75, 0.625, 0.75, 0.625, 0.5, 0.625, 0.5, 0.625, 0.5, 0.625, 0.5, 0.625, 0.75, 0.625, 0.75, 0.625, 0.75, 0.625, 0.75, 0.625, 0.75, 0.625, 0.75, 0.625, 0.75, 0.625, 0.75, 0.625, 0.5, 0.625, 0.25, 0.625, 0.25, 0.625, 0.5, 0.625, 0.5, 0.625, 0.75, 0.625, 0.75, 0.625, 0.5, 0.625, 0.75, 0.625, 0.75, 0.625, 0.75, 0.625, 0.75, 0.625, 0.5, 0.625, 0.75, 0.625, 0.75, 0.625, 0.5, 0.625, 0.75, 0.625, 0.75, 0.625, 0.75, 0.625, 0.75, 0.625, 0.5, 0.625, 0.5, 0.625, 0.5, 0.625, 0.5, 0.625, 0.75, 0.625, 0.75, 0.625, 0.75, 0.625, 0.75, 0.625, 0.75, 0.625, 1.0, 0.625, 1.0, 0.625, 0.75, 0.625, 0.75, 0.625, 0.75, 0.625, 0.75, 0.625, 0.75, 0.625, 0.75, 0.625, 0.75, 0.625, 0.75, 0.625, 0.75, 0.625, 0.75, 0.625, 0.75, 0.625, 0.75, 0.625, 0.75, 0.625, 0.25, 0.625, 0.5, 0.625, 0.5, 0.625, 0.25, 0.625, 0.75, 0.625, 0.75, 0.625, 0.75, 0.625, 0.75, 0.625, 0.25, 0.625, 0.5, 0.625, 0.5, 0.625, 0.25, 0.625, 0.75, 0.625, 0.75, 0.625, 0.75, 0.625, 0.75, 0.625, 0.75, 0.625, 0.75, 0.625, 0.75, 0.625, 0.75, 0.625, 0.75, 0.625, 0.75, 0.625, 0.75, 0.625, 0.75, 0.625, 0.75, 0.625, 1.0, 0.625, 1.0, 0.625, 0.75, 0.625, 0.75, 0.625, 0.75, 0.625, 0.75, 0.625, 0.75, 0.625, 0.5, 0.625, 0.5, 0.625, 0.5, 0.625, 0.5, 0.625, 0.75, 0.625, 0.75, 0.625, 0.75, 0.625, 0.75, 0.625, 0.5, 0.625, 0.75, 0.625, 0.75, 0.625, 0.5, 0.625, 0.75, 0.625, 0.75, 0.625, 0.75, 0.625, 0.75, 0.625, 0.5, 0.625, 0.5, 0.625, 0.5, 0.625, 0.5, 0.625, 0.25, 0.625, 0.0, 0.625, 0.0, 0.625, 0.25, 0.625, 0.75, 0.625, 0.75, 0.625, 0.75, 0.625, 0.75, 0.625, 0.75, 0.625, 0.75, 0.625, 0.75, 0.625, 0.75, 0.625, 0.75, 0.625, 0.75, 0.625, 0.75, 0.625, 0.75, 0.625, 0.75, 0.625, 0.75, 0.625, 0.75, 0.625, 0.75, 0.625, 0.75, 0.625, 0.75, 0.625, 0.75, 0.625, 0.75, 0.625, 0.75, 0.625, 0.75, 0.625, 0.75, 0.625, 0.75, 0.625, 0.75, 0.625, 0.75, 0.625, 0.75, 0.625, 0.75, 0.625, 0.75, 0.625, 0.75, 0.625, 0.75, 0.625, 0.75, 0.625, 0.75, 0.625, 0.75, 0.625, 0.75, 0.625, 0.75, 0.625, 0.75, 0.625, 0.75, 0.625, 0.75, 0.625, 0.75, 0.625, 0.75, 0.625, 0.75, 0.625, 0.75, 0.625, 0.75, 0.625, 0.75, 0.625, 0.75, 0.625, 0.75, 0.625, 0.75, 0.625, 0.5, 0.625, 0.5, 0.625, 0.5, 0.625, 0.5, 0.625, 0.75, 0.625, 0.75, 0.625, 0.75, 0.625, 0.75, 0.625, 0.75, 0.625, 0.75, 0.625, 0.75, 0.625, 0.75, 0.625, 0.75, 0.625, 0.75, 0.625, 0.75, 0.625, 0.75, 0.625, 0.75, 0.625, 1.0, 0.625, 1.0, 0.625, 0.75, 0.625, 0.0, 0.625, 0.0, 0.625, 0.0, 0.625, 0.0, 0.625, 0.25, 0.625, 0.5, 0.625, 0.5, 0.625, 0.25, 0.875, 0.75, 0.625, 0.75, 0.625, 0.75, 0.875, 0.75, 0.625, 0.75, 0.625, 0.75, 0.625, 0.75, 0.625, 0.75, 0.625, 0.75, 0.625, 0.75, 0.625, 0.75, 0.625, 0.75, 0.625, 0.5, 0.625, 0.5, 0.625, 0.5, 0.625, 0.5, 0.625, 0.25, 0.625, 0.0, 0.625, 0.0, 0.625, 0.25, 0.625, 0.75, 0.625, 0.75, 0.625, 0.75, 0.625, 0.75, 0.625, 0.75, 0.625, 0.5, 0.625, 0.5, 0.625, 0.75, 0.625, 0.5, 0.625, 0.25, 0.625, 0.25, 0.625, 0.5, 0.625, 0.5, 0.625, 0.5, 0.625, 0.5, 0.625, 0.5, 0.625, 0.75, 0.625, 0.75, 0.625, 0.75, 0.625, 0.75, 0.625, 0.75, 0.625, 0.75, 0.625, 0.75, 0.625, 0.75, 0.625, 0.0, 0.625, 0.25, 0.625, 0.25, 0.625, 0.0, 0.625, 0.5, 0.625, 0.5, 0.625, 0.5, 0.625, 0.5, 0.625, 1.0, 0.625, 0.75, 0.625, 0.75, 0.625, 1.0, 0.625, 0.75, 0.625, 0.75, 0.625, 0.75, 0.625, 0.75, 0.625, 0.5, 0.625, 0.75, 0.625, 0.75, 0.625, 0.5, 0.625, 0.5, 0.875, 0.5, 0.875, 0.75, 0.625, 0.75, 0.625, 0.75, 0.625, 0.75, 0.625, 0.75, 0.625, 0.75, 0.625, 0.5, 0.625, 0.5, 0.625, 0.75, 0.625, 0.75, 0.625, 0.5, 0.625, 0.75, 0.875, 0.75, 0.875, 0.5, 0.625, 0.75, 0.625, 0.75, 0.625, 0.75, 0.625, 0.75, 0.625, 0.5, 0.625, 0.75, 0.625, 0.75, 0.625, 0.5, 0.625, 0.5, 0.625, 0.75, 0.625, 0.75, 0.625, 0.5, 0.625, 0.75, 0.625, 0.75, 0.625, 0.75, 0.625, 0.75, 0.625, 0.75, 0.625, 0.75, 0.625, 0.75, 0.625, 0.75, 0.625, 0.5, 0.625, 0.75, 0.625, 0.75, 0.625, 0.5, 0.625, 0.75, 0.625, 0.75, 0.625, 0.75, 0.625, 0.75, 0.625, 0.5, 0.625, 0.5, 0.625, 0.5, 0.625, 0.5, 0.625, 0.25, 0.625, 0.0, 0.625, 0.0, 0.625, 0.25, 0.625, 0.75, 0.625, 0.75, 0.625, 0.75, 0.625, 0.75, 0.625, 0.75, 0.625, 0.5, 0.625, 0.5, 0.625, 0.75, 0.625, 0.5, 0.625, 0.25, 0.625, 0.25, 0.625, 0.5, 0.625, 0.5, 0.625, 0.5, 0.625, 0.5, 0.625, 0.5, 0.625, 1.0, 0.625, 0.75, 0.625, 0.75, 0.625, 1.0, 0.625, 0.0, 0.625, 0.0, 0.625, 0.0, 0.625, 0.0, 0.625, 0.0, 0.625, 0.25, 0.625, 0.25, 0.625, 0.0, 0.625, 0.5, 0.625, 0.5, 0.625, 0.5, 0.625, 0.5, 0.625, 0.75, 0.625, 0.75, 0.625, 0.75, 0.625, 0.75, 0.625, 0.75, 0.625, 1.0, 0.625, 1.0, 0.625, 0.75, 0.625, 0.75, 0.625, 0.75, 0.625, 0.75, 0.625, 0.75, 0.625, 0.75, 0.625, 0.75, 0.625, 0.75, 0.625, 0.75, 0.625, 0.75, 0.625, 0.75, 0.625, 0.75, 0.625, 0.75, 0.625, 0.75, 0.625, 0.75, 0.625, 0.75, 0.625, 0.75, 0.625, 1.0, 0.625, 0.75, 0.625, 0.75, 0.625, 1.0, 0.625, 0.75, 0.625, 0.75, 0.625, 0.75, 0.625, 0.75, 0.625, 0.75, 0.625, 0.75, 0.625, 0.75, 0.625, 0.75, 0.625, 0.75, 0.625, 0.75, 0.625, 0.75, 0.625, 0.75, 0.625, 0.75, 0.625, 0.75, 0.625, 0.75, 0.625, 0.75, 0.625, 0.75, 0.625, 0.75, 0.625, 0.75, 0.625, 0.75, 0.625, 0.75, 0.625, 0.75, 0.625, 0.75, 0.625, 0.75, 0.625, 0.75, 0.625, 0.75, 0.625, 0.75, 0.625, 0.75, 0.625, 0.75, 0.625, 0.75, 0.625, 0.75, 0.625, 0.75, 0.625, 0.75, 0.625, 0.75, 0.625, 0.75, 0.625, 0.75, 0.625, 0.75, 0.625, 0.75, 0.625, 0.75, 0.625, 0.75, 0.625, 0.75, 0.625, 0.75, 0.625, 0.75, 0.625, 0.75, 0.625, 0.75, 0.625, 0.75, 0.625, 0.75, 0.625, 0.75, 0.625, 0.75, 0.625, 0.75, 0.625, 0.75, 0.625, 0.75, 0.625, 0.75, 0.625, 0.75, 0.625, 0.75, 0.625, 0.75, 0.625, 0.75, 0.875, 0.75, 0.875, 0.75, 0.625, 0.75, 0.625, 0.75, 0.625, 0.75, 0.625, 0.75, 0.625, 0.75, 0.625, 0.75, 0.625, 0.75, 0.625, 0.75, 0.625, 0.75, 0.625, 0.75, 0.625, 0.75, 0.625, 0.75, 0.625, 0.75, 0.625, 0.75, 0.625, 0.75, 0.625, 0.75, 0.625, 0.75, 0.625, 0.75, 0.625, 0.75, 0.625, 0.75, 0.625, 0.75, 0.625, 0.75, 0.625, 0.75, 0.625, 0.75, 0.625, 0.75, 0.625, 0.75, 0.625, 0.75, 0.625, 0.75, 0.625, 0.75, 0.625, 0.75, 0.625, 0.75, 0.625, 0.75, 0.625, 0.75, 0.625, 0.75, 0.625, 0.75, 0.625, 0.75, 0.625, 0.75, 0.625, 0.75, 0.625, 0.75, 0.625, 0.75, 0.625, 0.75, 0.625, 0.75, 0.625, 0.75, 0.625, 0.75, 0.625, 0.75, 0.625, 0.75, 0.625, 0.75, 0.625, 0.75, 0.625, 0.75, 0.375, 0.25, 0.375, 0.0, 0.375, 0.0, 0.375, 0.25, 0.375, 0.75, 0.375, 0.75, 0.375, 0.75, 0.375, 0.75, 0.375, 0.75, 0.375, 0.75, 0.375, 0.75, 0.375, 0.75, 0.375, 0.25, 0.375, 0.5, 0.375, 0.5, 0.375, 0.25, 0.375, 0.5, 0.375, 0.75, 0.375, 0.75, 0.375, 0.5, 0.375, 0.75, 0.375, 0.75, 0.375, 0.75, 0.375, 0.75, 0.375, 0.5, 0.375, 0.5, 0.375, 0.5, 0.375, 0.5, 0.375, 0.0, 0.375, 0.25, 0.375, 0.25, 0.375, 0.0, 0.375, 0.5, 0.375, 0.5, 0.375, 0.5, 0.375, 0.5, 0.375, 0.75, 0.375, 0.75, 0.375, 0.75, 0.375, 0.75, 0.375, 0.5, 0.375, 0.25, 0.375, 0.25, 0.375, 0.5, 0.375, 0.75, 0.375, 1.0, 0.375, 1.0, 0.375, 0.75, 0.375, 0.5, 0.375, 0.5, 0.375, 0.5, 0.375, 0.5, 0.375, 0.75, 0.375, 0.75, 0.375, 0.75, 0.375, 0.75, 0.375, 0.5, 0.375, 0.5, 0.375, 0.5, 0.375, 0.5, 0.375, 0.5, 0.375, 0.5, 0.375, 0.5, 0.375, 0.5, 0.375, 0.75, 0.375, 0.75, 0.375, 0.75, 0.375, 0.75, 0.375, 0.25, 0.375, 0.5, 0.375, 0.5, 0.375, 0.25, 0.375, 0.75, 0.375, 0.5, 0.375, 0.5, 0.375, 0.75, 0.375, 0.5, 0.375, 0.75, 0.375, 0.75, 0.375, 0.5, 0.375, 0.25, 0.375, 0.0, 0.375, 0.0, 0.375, 0.25, 0.375, 0.75, 0.375, 0.75, 0.375, 0.75, 0.375, 0.75, 0.375, 0.75, 0.375, 0.75, 0.375, 0.75, 0.375, 0.75, 0.375, 0.5, 0.375, 0.5, 0.375, 0.5, 0.375, 0.5, 0.375, 0.25, 0.375, 0.0, 0.375, 0.0, 0.375, 0.25, 0.375, 0.75, 0.375, 0.75, 0.375, 0.75, 0.375, 0.75, 0.375, 0.75, 0.375, 0.75, 0.375, 0.75, 0.375, 0.75, 0.375, 0.25, 0.375, 0.5, 0.375, 0.5, 0.375, 0.25, 0.375, 0.5, 0.375, 0.75, 0.375, 0.75, 0.375, 0.5, 0.375, 0.75, 0.375, 0.75, 0.375, 0.75, 0.375, 0.75, 0.375, 0.5, 0.375, 0.5, 0.375, 0.5, 0.375, 0.5, 0.375, 0.5, 0.375, 0.5, 0.375, 0.5, 0.375, 0.5, 0.375, 0.75, 0.375, 0.75, 0.375, 0.75, 0.375, 0.75, 0.375, 0.75, 0.375, 0.75, 0.375, 0.75, 0.375, 0.75, 0.375, 0.5, 0.375, 0.25, 0.375, 0.25, 0.375, 0.5, 0.375, 0.75, 0.375, 0.75, 0.375, 0.75, 0.375, 0.75, 0.375, 1.0, 0.375, 0.75, 0.375, 0.75, 0.375, 1.0, 0.375, 0.75, 0.375, 0.75, 0.375, 0.75, 0.375, 0.75, 0.375, 0.5, 0.375, 0.5, 0.375, 0.5, 0.375, 0.5, 0.375, 0.75, 0.375, 0.75, 0.375, 0.75, 0.375, 0.75, 0.375, 0.75, 0.375, 0.75, 0.375, 0.75, 0.375, 0.75, 0.375, 0.75, 0.375, 0.75, 0.375, 0.75, 0.375, 0.75, 0.375, 0.75, 0.375, 0.5, 0.375, 0.5, 0.375, 0.75, 0.375, 0.75, 0.375, 0.75, 0.375, 0.75, 0.375, 0.75, 0.125, 0.5, 0.375, 0.5, 0.375, 0.75, 0.125, 0.75, 0.375, 0.75, 0.375, 0.75, 0.375, 0.75, 0.375, 0.75, 0.375, 0.75, 0.375, 0.5, 0.375, 0.5, 0.375, 0.75, 0.125, 0.5, 0.125, 0.75, 0.375, 0.75, 0.375, 0.5, 0.375, 0.75, 0.375, 0.75, 0.375, 0.75, 0.375, 0.75, 0.375, 0.75, 0.375, 0.75, 0.375, 0.5, 0.375, 0.5, 0.375, 0.75, 0.375, 0.5, 0.375, 0.5, 0.375, 0.75, 0.375, 0.75, 0.375, 0.5, 0.375, 0.5, 0.375, 0.75, 0.375, 0.75, 0.375, 0.75, 0.375, 0.75, 0.375, 0.75, 0.375, 0.0, 0.375, 0.0, 0.375, 0.0, 0.375, 0.0, 0.375, 0.5, 0.375, 0.25, 0.375, 0.25, 0.375, 0.5, 0.375, 0.75, 0.375, 0.75, 0.375, 0.75, 0.375, 0.75, 0.375, 0.75, 0.375, 0.75, 0.375, 0.75, 0.375, 0.75, 0.375, 0.75, 0.375, 0.75, 0.375, 0.75, 0.375, 0.75, 0.375, 0.5, 0.375, 0.5, 0.375, 0.5, 0.375, 0.5, 0.375, 0.75, 0.375, 0.75, 0.375, 0.75, 0.375, 0.75, 0.375, 1.0, 0.375, 0.75, 0.375, 0.75, 0.375, 1.0, 0.375, 0.75, 0.375, 0.75, 0.375, 0.75, 0.375, 0.75, 0.375, 0.75, 0.375, 0.5, 0.375, 0.5, 0.375, 0.75, 0.375, 0.75, 0.125, 0.75, 0.125, 0.75, 0.375, 0.75, 0.375, 0.5, 0.375, 0.5, 0.375, 0.5, 0.375, 0.5, 0.375, 0.0, 0.375, 0.25, 0.375, 0.25, 0.375, 0.0, 0.375, 0.75, 0.375, 0.75, 0.375, 0.75, 0.375, 0.75, 0.375, 0.75, 0.375, 0.75, 0.375, 0.75, 0.375, 0.75, 0.375, 0.75, 0.375, 0.75, 0.375, 0.75, 0.375, 0.75, 0.375, 0.75, 0.375, 0.75, 0.375, 0.75, 0.375, 0.75, 0.375, 0.75, 0.375, 0.75, 0.375, 0.75, 0.375, 0.75, 0.375, 0.75, 0.375, 0.75, 0.375, 0.75, 0.375, 0.75, 0.375, 0.0, 0.375, 0.0, 0.375, 0.0, 0.375, 0.0, 0.375, 0.75, 0.375, 0.75, 0.375, 0.75, 0.375, 0.75, 0.375, 0.75, 0.375, 0.75, 0.375, 0.75, 0.375, 0.75, 0.375, 0.0, 0.375, 0.0, 0.375, 0.0, 0.375, 0.0, 0.375, 0.75, 0.125, 0.75, 0.125, 0.75, 0.375, 0.75, 0.375, 0.75, 0.375, 0.75, 0.375, 0.75, 0.375, 0.75, 0.375, 1.0, 0.375, 0.75, 0.375, 0.75, 0.375, 1.0, 0.375, 0.75, 0.375, 0.75, 0.375, 0.75, 0.375, 0.75, 0.375, 0.75, 0.375, 0.75, 0.375, 0.75, 0.375, 0.75, 0.125, 0.75, 0.375, 0.75, 0.375, 0.75, 0.125, 0.75, 0.375, 0.75, 0.375, 1.0, 0.375, 1.0, 0.375, 0.75, 0.375, 0.75, 0.375, 0.75, 0.375, 0.75, 0.375, 0.75, 0.375, 0.75, 0.375, 0.75, 0.375, 0.75, 0.375, 0.75, 0.375, 0.0, 0.375, 0.0, 0.375, 0.0, 0.375, 0.0, 0.375, 0.75, 0.375, 0.75, 0.375, 0.75, 0.375, 0.75, 0.375, 0.75, 0.375, 0.75, 0.375, 0.75, 0.375, 0.75, 0.375, 0.75, 0.375, 0.75, 0.375, 0.75, 0.375, 0.75, 0.375, 0.75, 0.375, 0.75, 0.375, 0.75, 0.375, 0.75, 0.375, 0.75, 0.375, 0.75, 0.375, 0.75, 0.375, 0.75, 0.375, 0.75, 0.375, 1.0, 0.375, 1.0, 0.375, 0.75, 0.375, 0.75, 0.375, 0.75, 0.375, 0.75, 0.375, 0.75, 0.375, 0.75, 0.375, 0.75, 0.375, 0.75, 0.375, 0.75, 0.375, 0.75, 0.375, 0.75, 0.375, 0.75, 0.375, 0.75, 0.375, 0.75, 0.375, 0.75, 0.375, 0.75, 0.375, 0.75, 0.375, 0.75, 0.375, 0.75, 0.375, 0.75, 0.375, 0.75, 0.375, 0.75, 0.375, 0.75, 0.375, 0.75, 0.375, 0.75, 0.375, 0.75, 0.375, 0.75, 0.375, 0.75, 0.375, 0.75, 0.375, 0.75, 0.375, 0.75, 0.375, 0.75, 0.375, 0.75, 0.375, 0.75, 0.375, 0.75, 0.375, 0.75, 0.375, 0.75, 0.375, 0.75, 0.375, 0.75, 0.375, 0.75, 0.375, 0.75, 0.375, 1.0, 0.375, 0.75, 0.375, 0.75, 0.375, 1.0, 0.375, 0.75, 0.375, 0.75, 0.375, 0.75, 0.375, 0.75, 0.375, 0.75, 0.375, 0.75, 0.375, 0.75, 0.375, 0.75, 0.375, 0.75, 0.375, 0.75, 0.375, 0.75, 0.375, 0.75, 0.375, 0.75, 0.375, 0.75, 0.375, 0.75, 0.375, 0.75, 0.375, 0.75, 0.375, 0.75, 0.375, 0.75, 0.375, 0.75, 0.375, 0.75, 0.375, 0.75, 0.375, 0.75, 0.375, 0.75, 0.375, 0.75, 0.375, 0.75, 0.375, 0.75, 0.375, 0.75, 0.375, 0.75, 0.375, 1.0, 0.375, 1.0, 0.375, 0.75, 0.375, 0.75, 0.375, 0.75, 0.375, 0.75, 0.375, 0.75, 0.375, 0.75, 0.375, 0.75, 0.375, 0.75, 0.375, 0.75, 0.375, 0.75, 0.375, 0.75, 0.375, 0.75, 0.375, 0.75, 0.125, 0.75, 0.375, 0.75, 0.375, 0.75, 0.125, 0.75, 0.375, 0.75, 0.375, 0.75, 0.375, 0.75, 0.375, 0.75, 0.375, 0.75, 0.375, 0.75, 0.375, 0.75, 0.375, 0.75, 0.375, 0.75, 0.375, 0.75, 0.375, 0.75, 0.375, 0.75, 0.375, 0.75, 0.375, 0.75, 0.375, 0.75, 0.375, 0.75, 0.375, 0.75, 0.375, 0.75, 0.375, 0.75, 0.375, 0.75, 0.375, 0.75, 0.375, 0.75, 0.375, 0.75, 0.375, 0.75, 0.375, 0.75, 0.375, 0.75, 0.375, 0.75, 0.375, 0.75, 0.375, 0.75, 0.375, 0.75, 0.375, 0.75, 0.375, 0.75, 0.375, 0.75, 0.375, 0.75, 0.375, 0.75, 0.375, 0.75, 0.375, 0.75, 0.375, 0.75, 0.375, 0.75, 0.375, 0.75, 0.375, 0.75, 0.375, 1.0, 0.375, 1.0, 0.375, 0.75, 0.375, 0.75, 0.375, 0.75, 0.375, 0.75, 0.375, 0.75, 0.375, 0.75, 0.375, 0.75, 0.375, 0.75, 0.375, 0.75, 0.375, 0.75, 0.375, 0.75, 0.375, 0.75, 0.375, 0.75, 0.375, 0.75, 0.375, 0.75, 0.375, 0.75, 0.375, 0.75, 0.375, 1.0, 0.375, 0.75, 0.375, 0.75, 0.375, 1.0, 0.375, 0.75, 0.375, 0.75, 0.375, 0.75, 0.375, 0.75, 0.375, 0.75, 0.375, 0.75, 0.375, 0.75, 0.375, 0.75, 0.375, 0.75, 0.375, 0.75, 0.375, 0.75, 0.375, 0.75, 0.375, 0.75, 0.375, 0.75, 0.375, 0.75, 0.375, 0.75, 0.375, 0.75, 0.375, 0.75, 0.375, 0.75, 0.375, 0.75, 0.375, 0.75, 0.375, 0.75, 0.375, 0.75, 0.375, 0.75, 0.375, 0.75, 0.375, 0.75, 0.375, 0.75, 0.375, 0.75, 0.375, 0.75, 0.375, 0.75, 0.375, 0.75, 0.375, 0.75, 0.375, 0.0, 0.375, 0.0, 0.375, 0.0, 0.375, 0.0, 0.375, 0.75, 0.375, 0.75, 0.375, 0.75, 0.375, 0.75, 0.375, 0.75, 0.375, 0.75, 0.375, 0.75, 0.375, 0.75, 0.375, 1.0, 0.375, 0.75, 0.375, 0.75, 0.375, 1.0, 0.375, 0.75, 0.375, 0.75, 0.375, 0.75, 0.375, 0.75, 0.375, 0.0, 0.375, 0.0, 0.375, 0.0, 0.375, 0.0, 0.375, 0.75, 0.375, 0.75, 0.375, 0.75, 0.375, 0.75, 0.375, 0.75, 0.375, 0.75, 0.375, 0.75, 0.375, 0.75, 0.375, 0.75, 0.375, 0.75, 0.375, 0.75, 0.375, 0.75, 0.375, 0.75, 0.375, 1.0, 0.375, 1.0, 0.375, 0.75, 0.375, 0.75, 0.375, 1.0, 0.375, 1.0, 0.375, 0.75, 0.375, 0.75, 0.375, 0.5, 0.375, 0.5, 0.375, 0.75, 0.375, 0.75, 0.375, 0.75, 0.375, 0.75, 0.375, 0.75, 0.375, 0.5, 0.375, 0.75, 0.375, 0.75, 0.375, 0.5, 0.375, 0.75, 0.375, 0.75, 0.375, 0.75, 0.375, 0.75, 0.375, 0.5, 0.375, 0.5, 0.375, 0.5, 0.375, 0.5, 0.375, 0.75, 0.375, 0.75, 0.375, 0.75, 0.375, 0.75])
me_cube_002.update()
me_cube_003 = bpy.data.meshes.new('Cube.003')
me_cube_003.from_pydata([(-0.06024, -2.911, -0.06024), (-0.06024, -2.911, 0.06024), (-0.06024, 2.911, -0.06024), (-0.06024, 2.911, 0.06024), (0.06024, -2.911, -0.06024), (0.06024, -2.911, 0.06024), (0.06024, 2.911, -0.06024), (0.06024, 2.911, 0.06024), (-0.06024, 3.017, -0.06024), (-0.06024, 3.017, 0.06024), (0.06024, 3.017, -0.06024), (0.06024, 3.017, 0.06024), (-0.06024, 2.911, 1.863), (0.06024, 2.911, 1.863), (-0.06024, 3.017, 1.863), (0.06024, 3.017, 1.863), (-0.06024, 2.911, 1.956), (0.06024, 2.911, 1.956), (-0.06024, 3.017, 1.956), (0.06024, 3.017, 1.956), (-0.06024, 0.0487, 1.863), (0.06024, 0.0487, 1.863), (-0.06024, 0.0487, 1.956), (0.06024, 0.0487, 1.956), (-0.06024, 0.0, 1.863), (0.06024, 0.0, 1.863), (-0.06024, 0.0, 1.956), (0.06024, 0.0, 1.956), (-0.06024, 0.0487, 0.0), (0.06024, 0.0487, 0.0), (-0.06024, 0.0, 0.0), (0.06024, 0.0, 0.0), (-0.06024, 2.911, -0.06024), (-0.06024, 2.911, 0.06024), (-0.06024, -2.911, -0.06024), (-0.06024, -2.911, 0.06024), (0.06024, 2.911, -0.06024), (0.06024, 2.911, 0.06024), (0.06024, -2.911, -0.06024), (0.06024, -2.911, 0.06024), (-0.06024, -3.017, -0.06024), (-0.06024, -3.017, 0.06024), (0.06024, -3.017, -0.06024), (0.06024, -3.017, 0.06024), (-0.06024, -2.911, 1.863), (0.06024, -2.911, 1.863), (-0.06024, -3.017, 1.863), (0.06024, -3.017, 1.863), (-0.06024, -2.911, 1.956), (0.06024, -2.911, 1.956), (-0.06024, -3.017, 1.956), (0.06024, -3.017, 1.956), (-0.06024, -0.0487, 1.863), (0.06024, -0.0487, 1.863), (-0.06024, -0.0487, 1.956), (0.06024, -0.0487, 1.956), (-0.06024, -0.0487, 0.0), (0.06024, -0.0487, 0.0), (-0.06024, -2.911, 0.06024), (-0.06024, -2.911, -0.06024), (-0.06024, 2.911, 0.06024), (-0.06024, 2.911, -0.06024), (0.06024, -2.911, 0.06024), (0.06024, -2.911, -0.06024), (0.06024, 2.911, 0.06024), (0.06024, 2.911, -0.06024), (-0.06024, 3.017, 0.06024), (-0.06024, 3.017, -0.06024), (0.06024, 3.017, 0.06024), (0.06024, 3.017, -0.06024), (-0.06024, 2.911, -1.863), (0.06024, 2.911, -1.863), (-0.06024, 3.017, -1.863), (0.06024, 3.017, -1.863), (-0.06024, 2.911, -1.956), (0.06024, 2.911, -1.956), (-0.06024, 3.017, -1.956), (0.06024, 3.017, -1.956), (-0.06024, 0.0487, -1.863), (0.06024, 0.0487, -1.863), (-0.06024, 0.0487, -1.956), (0.06024, 0.0487, -1.956), (-0.06024, 0.0, -1.863), (0.06024, 0.0, -1.863), (-0.06024, 0.0, -1.956), (0.06024, 0.0, -1.956), (-0.06024, 2.911, 0.06024), (-0.06024, 2.911, -0.06024), (-0.06024, -2.911, 0.06024), (-0.06024, -2.911, -0.06024), (0.06024, 2.911, 0.06024), (0.06024, 2.911, -0.06024), (0.06024, -2.911, 0.06024), (0.06024, -2.911, -0.06024), (-0.06024, -3.017, 0.06024), (-0.06024, -3.017, -0.06024), (0.06024, -3.017, 0.06024), (0.06024, -3.017, -0.06024), (-0.06024, -2.911, -1.863), (0.06024, -2.911, -1.863), (-0.06024, -3.017, -1.863), (0.06024, -3.017, -1.863), (-0.06024, -2.911, -1.956), (0.06024, -2.911, -1.956), (-0.06024, -3.017, -1.956), (0.06024, -3.017, -1.956), (-0.06024, -0.0487, -1.863), (0.06024, -0.0487, -1.863), (-0.06024, -0.0487, -1.956), (0.06024, -0.0487, -1.956)], [], [(0, 1, 3, 2), (3, 7, 13, 12), (6, 7, 5, 4), (4, 5, 1, 0), (2, 6, 4, 0), (7, 3, 1, 5), (8, 9, 11, 10), (2, 3, 9, 8), (7, 6, 10, 11), (6, 2, 8, 10), (13, 15, 19, 17), (7, 11, 15, 13), (11, 9, 14, 15), (9, 3, 12, 14), (16, 17, 19, 18), (16, 12, 20, 22), (14, 12, 16, 18), (15, 14, 18, 19), (21, 23, 27, 25), (17, 16, 22, 23), (13, 17, 23, 21), (12, 13, 21, 20), (24, 25, 27, 26), (21, 25, 31, 29), (22, 20, 24, 26), (23, 22, 26, 27), (28, 29, 31, 30), (20, 21, 29, 28), (24, 20, 28, 30), (25, 24, 30, 31), (32, 34, 35, 33), (35, 44, 45, 39), (38, 36, 37, 39), (36, 32, 33, 37), (34, 32, 36, 38), (39, 37, 33, 35), (40, 42, 43, 41), (34, 40, 41, 35), (39, 43, 42, 38), (38, 42, 40, 34), (45, 49, 51, 47), (39, 45, 47, 43), (43, 47, 46, 41), (41, 46, 44, 35), (48, 50, 51, 49), (48, 54, 52, 44), (46, 50, 48, 44), (47, 51, 50, 46), (53, 25, 27, 55), (49, 55, 54, 48), (45, 53, 55, 49), (44, 52, 53, 45), (53, 57, 31, 25), (54, 26, 24, 52), (55, 27, 26, 54), (56, 30, 31, 57), (52, 56, 57, 53), (24, 30, 56, 52), (58, 60, 61, 59), (61, 70, 71, 65), (64, 62, 63, 65), (62, 58, 59, 63), (60, 58, 62, 64), (65, 63, 59, 61), (66, 68, 69, 67), (60, 66, 67, 61), (65, 69, 68, 64), (64, 68, 66, 60), (71, 75, 77, 73), (65, 71, 73, 69), (69, 73, 72, 67), (67, 72, 70, 61), (74, 76, 77, 75), (74, 80, 78, 70), (72, 76, 74, 70), (73, 77, 76, 72), (79, 83, 85, 81), (75, 81, 80, 74), (71, 79, 81, 75), (70, 78, 79, 71), (82, 84, 85, 83), (79, 29, 31, 83), (80, 84, 82, 78), (81, 85, 84, 80), (78, 28, 29, 79), (82, 30, 28, 78), (83, 31, 30, 82), (86, 87, 89, 88), (89, 93, 99, 98), (92, 93, 91, 90), (90, 91, 87, 86), (88, 92, 90, 86), (93, 89, 87, 91), (94, 95, 97, 96), (88, 89, 95, 94), (93, 92, 96, 97), (92, 88, 94, 96), (99, 101, 105, 103), (93, 97, 101, 99), (97, 95, 100, 101), (95, 89, 98, 100), (102, 103, 105, 104), (102, 98, 106, 108), (100, 98, 102, 104), (101, 100, 104, 105), (107, 109, 85, 83), (103, 102, 108, 109), (99, 103, 109, 107), (98, 99, 107, 106), (107, 83, 31, 57), (108, 106, 82, 84), (109, 108, 84, 85), (106, 107, 57, 56), (82, 106, 56, 30)])
_uv = me_cube_003.uv_layers.new(name='UVMap')
_uv.uv.foreach_set('vector', [0.375, 0.0, 0.625, 0.0, 0.625, 0.25, 0.375, 0.25, 0.875, 0.5, 0.625, 0.5, 0.625, 0.5, 0.875, 0.5, 0.375, 0.5, 0.625, 0.5, 0.625, 0.75, 0.375, 0.75, 0.375, 0.75, 0.625, 0.75, 0.625, 1.0, 0.375, 1.0, 0.125, 0.5, 0.375, 0.5, 0.375, 0.75, 0.125, 0.75, 0.625, 0.5, 0.875, 0.5, 0.875, 0.75, 0.625, 0.75, 0.375, 0.25, 0.625, 0.25, 0.625, 0.5, 0.375, 0.5, 0.375, 0.25, 0.625, 0.25, 0.625, 0.25, 0.375, 0.25, 0.625, 0.5, 0.375, 0.5, 0.375, 0.5, 0.625, 0.5, 0.375, 0.5, 0.125, 0.5, 0.125, 0.5, 0.375, 0.5, 0.625, 0.5, 0.625, 0.5, 0.625, 0.5, 0.625, 0.5, 0.625, 0.5, 0.625, 0.5, 0.625, 0.5, 0.625, 0.5, 0.625, 0.5, 0.625, 0.25, 0.625, 0.25, 0.625, 0.5, 0.625, 0.25, 0.625, 0.25, 0.625, 0.25, 0.625, 0.25, 0.875, 0.5, 0.625, 0.5, 0.625, 0.5, 0.875, 0.5, 0.625, 0.25, 0.625, 0.25, 0.625, 0.25, 0.625, 0.25, 0.625, 0.25, 0.625, 0.25, 0.625, 0.25, 0.625, 0.25, 0.625, 0.5, 0.625, 0.25, 0.625, 0.25, 0.625, 0.5, 0.625, 0.5, 0.625, 0.5, 0.625, 0.5, 0.625, 0.5, 0.625, 0.5, 0.875, 0.5, 0.875, 0.5, 0.625, 0.5, 0.625, 0.5, 0.625, 0.5, 0.625, 0.5, 0.625, 0.5, 0.875, 0.5, 0.625, 0.5, 0.625, 0.5, 0.875, 0.5, 0.875, 0.5, 0.625, 0.5, 0.625, 0.5, 0.875, 0.5, 0.625, 0.5, 0.625, 0.5, 0.625, 0.5, 0.625, 0.5, 0.625, 0.25, 0.625, 0.25, 0.625, 0.25, 0.625, 0.25, 0.625, 0.5, 0.875, 0.5, 0.875, 0.5, 0.625, 0.5, 0.875, 0.5, 0.625, 0.5, 0.625, 0.5, 0.875, 0.5, 0.875, 0.5, 0.625, 0.5, 0.625, 0.5, 0.875, 0.5, 0.625, 0.25, 0.625, 0.25, 0.625, 0.25, 0.625, 0.25, 0.625, 0.5, 0.875, 0.5, 0.875, 0.5, 0.625, 0.5, 0.375, 0.0, 0.375, 0.25, 0.625, 0.25, 0.625, 0.0, 0.875, 0.5, 0.875, 0.5, 0.625, 0.5, 0.625, 0.5, 0.375, 0.5, 0.375, 0.75, 0.625, 0.75, 0.625, 0.5, 0.375, 0.75, 0.375, 1.0, 0.625, 1.0, 0.625, 0.75, 0.125, 0.5, 0.125, 0.75, 0.375, 0.75, 0.375, 0.5, 0.625, 0.5, 0.625, 0.75, 0.875, 0.75, 0.875, 0.5, 0.375, 0.25, 0.375, 0.5, 0.625, 0.5, 0.625, 0.25, 0.375, 0.25, 0.375, 0.25, 0.625, 0.25, 0.625, 0.25, 0.625, 0.5, 0.625, 0.5, 0.375, 0.5, 0.375, 0.5, 0.375, 0.5, 0.375, 0.5, 0.125, 0.5, 0.125, 0.5, 0.625, 0.5, 0.625, 0.5, 0.625, 0.5, 0.625, 0.5, 0.625, 0.5, 0.625, 0.5, 0.625, 0.5, 0.625, 0.5, 0.625, 0.5, 0.625, 0.5, 0.625, 0.25, 0.625, 0.25, 0.625, 0.25, 0.625, 0.25, 0.625, 0.25, 0.625, 0.25, 0.875, 0.5, 0.875, 0.5, 0.625, 0.5, 0.625, 0.5, 0.625, 0.25, 0.625, 0.25, 0.625, 0.25, 0.625, 0.25, 0.625, 0.25, 0.625, 0.25, 0.625, 0.25, 0.625, 0.25, 0.625, 0.5, 0.625, 0.5, 0.625, 0.25, 0.625, 0.25, 0.625, 0.5, 0.625, 0.5, 0.625, 0.5, 0.625, 0.5, 0.625, 0.5, 0.625, 0.5, 0.875, 0.5, 0.875, 0.5, 0.625, 0.5, 0.625, 0.5, 0.625, 0.5, 0.625, 0.5, 0.875, 0.5, 0.875, 0.5, 0.625, 0.5, 0.625, 0.5, 0.625, 0.5, 0.625, 0.5, 0.625, 0.5, 0.625, 0.5, 0.625, 0.25, 0.625, 0.25, 0.625, 0.25, 0.625, 0.25, 0.625, 0.5, 0.625, 0.5, 0.875, 0.5, 0.875, 0.5, 0.875, 0.5, 0.875, 0.5, 0.625, 0.5, 0.625, 0.5, 0.875, 0.5, 0.875, 0.5, 0.625, 0.5, 0.625, 0.5, 0.625, 0.25, 0.625, 0.25, 0.625, 0.25, 0.625, 0.25, 0.375, 0.0, 0.375, 0.25, 0.625, 0.25, 0.625, 0.0, 0.875, 0.5, 0.875, 0.5, 0.625, 0.5, 0.625, 0.5, 0.375, 0.5, 0.375, 0.75, 0.625, 0.75, 0.625, 0.5, 0.375, 0.75, 0.375, 1.0, 0.625, 1.0, 0.625, 0.75, 0.125, 0.5, 0.125, 0.75, 0.375, 0.75, 0.375, 0.5, 0.625, 0.5, 0.625, 0.75, 0.875, 0.75, 0.875, 0.5, 0.375, 0.25, 0.375, 0.5, 0.625, 0.5, 0.625, 0.25, 0.375, 0.25, 0.375, 0.25, 0.625, 0.25, 0.625, 0.25, 0.625, 0.5, 0.625, 0.5, 0.375, 0.5, 0.375, 0.5, 0.375, 0.5, 0.375, 0.5, 0.125, 0.5, 0.125, 0.5, 0.625, 0.5, 0.625, 0.5, 0.625, 0.5, 0.625, 0.5, 0.625, 0.5, 0.625, 0.5, 0.625, 0.5, 0.625, 0.5, 0.625, 0.5, 0.625, 0.5, 0.625, 0.25, 0.625, 0.25, 0.625, 0.25, 0.625, 0.25, 0.625, 0.25, 0.625, 0.25, 0.875, 0.5, 0.875, 0.5, 0.625, 0.5, 0.625, 0.5, 0.625, 0.25, 0.625, 0.25, 0.625, 0.25, 0.625, 0.25, 0.625, 0.25, 0.625, 0.25, 0.625, 0.25, 0.625, 0.25, 0.625, 0.5, 0.625, 0.5, 0.625, 0.25, 0.625, 0.25, 0.625, 0.5, 0.625, 0.5, 0.625, 0.5, 0.625, 0.5, 0.625, 0.5, 0.625, 0.5, 0.875, 0.5, 0.875, 0.5, 0.625, 0.5, 0.625, 0.5, 0.625, 0.5, 0.625, 0.5, 0.875, 0.5, 0.875, 0.5, 0.625, 0.5, 0.625, 0.5, 0.875, 0.5, 0.875, 0.5, 0.625, 0.5, 0.625, 0.5, 0.625, 0.5, 0.625, 0.5, 0.625, 0.5, 0.625, 0.5, 0.625, 0.25, 0.625, 0.25, 0.625, 0.25, 0.625, 0.25, 0.625, 0.5, 0.625, 0.5, 0.875, 0.5, 0.875, 0.5, 0.875, 0.5, 0.875, 0.5, 0.625, 0.5, 0.625, 0.5, 0.625, 0.25, 0.625, 0.25, 0.625, 0.25, 0.625, 0.25, 0.625, 0.5, 0.625, 0.5, 0.875, 0.5, 0.875, 0.5, 0.375, 0.0, 0.625, 0.0, 0.625, 0.25, 0.375, 0.25, 0.875, 0.5, 0.625, 0.5, 0.625, 0.5, 0.875, 0.5, 0.375, 0.5, 0.625, 0.5, 0.625, 0.75, 0.375, 0.75, 0.375, 0.75, 0.625, 0.75, 0.625, 1.0, 0.375, 1.0, 0.125, 0.5, 0.375, 0.5, 0.375, 0.75, 0.125, 0.75, 0.625, 0.5, 0.875, 0.5, 0.875, 0.75, 0.625, 0.75, 0.375, 0.25, 0.625, 0.25, 0.625, 0.5, 0.375, 0.5, 0.375, 0.25, 0.625, 0.25, 0.625, 0.25, 0.375, 0.25, 0.625, 0.5, 0.375, 0.5, 0.375, 0.5, 0.625, 0.5, 0.375, 0.5, 0.125, 0.5, 0.125, 0.5, 0.375, 0.5, 0.625, 0.5, 0.625, 0.5, 0.625, 0.5, 0.625, 0.5, 0.625, 0.5, 0.625, 0.5, 0.625, 0.5, 0.625, 0.5, 0.625, 0.5, 0.625, 0.25, 0.625, 0.25, 0.625, 0.5, 0.625, 0.25, 0.625, 0.25, 0.625, 0.25, 0.625, 0.25, 0.875, 0.5, 0.625, 0.5, 0.625, 0.5, 0.875, 0.5, 0.625, 0.25, 0.625, 0.25, 0.625, 0.25, 0.625, 0.25, 0.625, 0.25, 0.625, 0.25, 0.625, 0.25, 0.625, 0.25, 0.625, 0.5, 0.625, 0.25, 0.625, 0.25, 0.625, 0.5, 0.625, 0.5, 0.625, 0.5, 0.625, 0.5, 0.625, 0.5, 0.625, 0.5, 0.875, 0.5, 0.875, 0.5, 0.625, 0.5, 0.625, 0.5, 0.625, 0.5, 0.625, 0.5, 0.625, 0.5, 0.875, 0.5, 0.625, 0.5, 0.625, 0.5, 0.875, 0.5, 0.625, 0.5, 0.625, 0.5, 0.625, 0.5, 0.625, 0.5, 0.625, 0.25, 0.625, 0.25, 0.625, 0.25, 0.625, 0.25, 0.625, 0.5, 0.875, 0.5, 0.875, 0.5, 0.625, 0.5, 0.875, 0.5, 0.625, 0.5, 0.625, 0.5, 0.875, 0.5, 0.625, 0.25, 0.625, 0.25, 0.625, 0.25, 0.625, 0.25])
me_cube_003.update()

# ---- objects
ob_cube = bpy.data.objects.new('Cube', me_cube_001)
ob_cube_001 = bpy.data.objects.new('Cube.001', me_cube_002)
ob_cube_002 = bpy.data.objects.new('Cube.002', me_cube_003)

# ---- transforms, parenting, visibility, modifiers, constraints
ob_cube.location = (0.0, 0.0, 2.59)
ob_cube_001.location = (0.0, -3.111, 2.59)
_m = ob_cube_001.modifiers.new('Mirror', 'MIRROR')
_m.use_axis = (False, True, False)
_m.use_clip = True
_m.mirror_object = ob_cube
ob_cube_002.location = (0.2553, -0.004833, 6.593)

# ---- collection membership
col_collection.objects.link(ob_cube)
col_collection.objects.link(ob_cube_001)
col_collection.objects.link(ob_cube_002)

# ---- scene / render settings (as saved in the file)
scene.frame_start = 1; scene.frame_end = 250; scene.frame_set(1)
scene.render.engine = 'BLENDER_EEVEE_NEXT'
scene.cycles.sampling_pattern = 'TABULATED_SOBOL'
scene.eevee.ray_tracing_options.trace_max_roughness = 0.0
bpy.context.view_layer.update()

# ---- added for rendering (the .blend has no active camera and no usable light): camera, sun
cam_auto = bpy.data.cameras.new('AutoCamera')
cam_auto.lens = 50.0
cam_auto.sensor_width = 36.0
cam_auto.clip_end = 1000.0
ob_auto_camera = bpy.data.objects.new('AutoCamera', cam_auto)
scene.collection.objects.link(ob_auto_camera)
ob_auto_camera.location = (10.0301, -12.4638, 12.7425)
ob_auto_camera.rotation_euler = (1.09748, -7.21219e-08, 0.694738)
scene.camera = ob_auto_camera
light_auto_sun = bpy.data.lights.new('AutoSun', 'SUN')
light_auto_sun.energy = 3.0
light_auto_sun.angle = 0.0523599
ob_auto_sun = bpy.data.objects.new('AutoSun', light_auto_sun)
scene.collection.objects.link(ob_auto_sun)
ob_auto_sun.rotation_euler = (0.872665, 0.174533, 0.523599)
bpy.context.view_layer.update()
